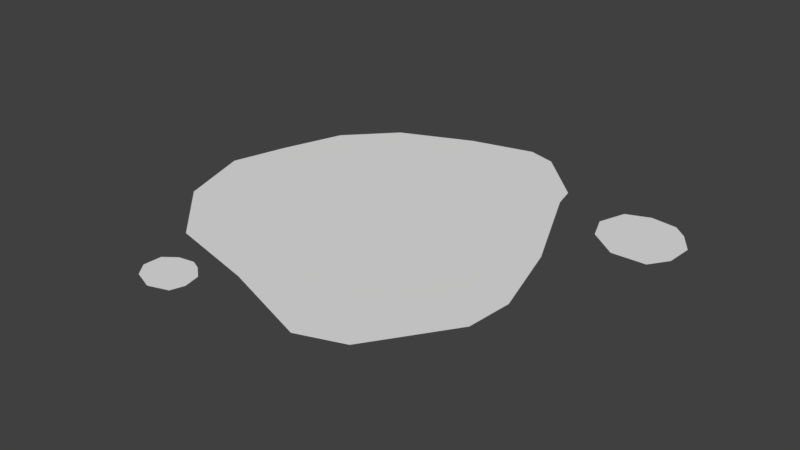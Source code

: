 # Source: blood.blend  (saved by Blender 2.78.0; exported with 4.5.12 LTS)
import bpy
from mathutils import Matrix  # noqa: F401  (used for matrix-valued properties, if any)

bpy.ops.wm.read_factory_settings(use_empty=True)
scene = bpy.context.scene
scene.name = 'Scene'

# ---- collections
col_collection_1 = bpy.data.collections.new('Collection 1'); scene.collection.children.link(col_collection_1)

# ---- materials (node trees are filled in below, after node groups)
mat_blood = bpy.data.materials.new('blood')
mat_blood.alpha_threshold = 0.0
mat_blood.use_transparent_shadow = False
mat_blood.roughness = 0.5

# ---- material node trees

# ---- world
world_world = bpy.data.worlds.new('World'); scene.world = world_world
world_world.color = (0.05088, 0.05088, 0.05088)
world_world.use_sun_shadow = False
world_world.sun_shadow_jitter_overblur = 0.0
world_world.cycles.sampling_method = 'MANUAL'

# ---- meshes
me_plane = bpy.data.meshes.new('Plane')
me_plane.from_pydata([(-0.4409, -0.3429, 0.0), (0.2908, 0.2557, 0.0), (-0.03562, -0.5665, 0.0), (0.4238, -0.06917, 0.0), (0.2138, -0.6553, 0.0), (-0.2808, -0.5055, 0.0), (0.4852, -0.2848, 0.0), (0.1514, 0.3934, 0.0), (0.3336, -0.6126, 0.0), (0.3043, 0.1968, 0.0), (-0.29, 0.2915, 0.0), (-0.4632, 0.003785, 0.0), (0.07608, 0.416, 0.0), (-0.505, -0.1458, 0.0), (-0.09553, 0.374, 0.0), (-0.4071, 0.1673, 0.0), (0.4741, -0.408, 0.0), (0.4593, 0.1039, 0.0), (0.521, 0.2658, 0.0), (0.6235, 0.05093, 0.0), (-0.1039, -0.703, 0.0), (0.6577, 0.1003, 0.0), (0.5342, 0.04797, 0.0), (0.5898, 0.2578, 0.0), (-0.2015, -0.593, 0.0), (0.6624, 0.1728, 0.0), (-0.2104, -0.6997, 0.0), (0.4341, 0.1686, 0.0), (-0.1017, -0.624, 0.0), (0.4593, 0.2416, 0.0), (-0.1593, -0.586, 0.0), (-0.1564, -0.72, 0.0), (-0.09204, -0.6678, 0.0), (0.6247, 0.2282, 0.0), (-0.2365, -0.6656, 0.0), (-0.234, -0.6179, 0.0), (-0.1335, -0.5976, 0.0)], [], [(3, 9, 1, 7, 12, 14, 10, 15, 11, 13, 0, 5, 2, 4, 8, 16, 6), (30, 24, 35, 34, 26, 31, 20, 32, 28, 36), (23, 18, 29, 27, 17, 22, 19, 21, 25, 33)])
me_plane.materials.append(mat_blood)
me_plane.use_remesh_preserve_volume = False
me_plane.use_remesh_preserve_attributes = False
me_plane.use_mirror_vertex_groups = False
me_plane.update()

# ---- objects
ob_plane = bpy.data.objects.new('Plane', me_plane)

# ---- transforms, parenting, visibility, modifiers, constraints
ob_plane.location = (0.0, 0.0, 0.0)
ob_plane.lineart.crease_threshold = 0.0

# ---- collection membership
col_collection_1.objects.link(ob_plane)

# ---- scene / render settings (as saved in the file)
scene.frame_start = 1; scene.frame_end = 250; scene.frame_set(1)
scene.render.engine = 'BLENDER_EEVEE_NEXT'
scene.render.resolution_percentage = 50
scene.render.dither_intensity = 0.0
scene.cycles.use_denoising = False
scene.cycles.samples = 128
scene.cycles.sampling_pattern = 'TABULATED_SOBOL'
scene.cycles.light_sampling_threshold = 0.0
scene.cycles.use_adaptive_sampling = False
scene.cycles.use_light_tree = False
scene.cycles.blur_glossy = 0.0
scene.cycles.sample_clamp_indirect = 0.0
scene.view_settings.view_transform = 'Standard'
bpy.context.view_layer.update()

# ---- added for rendering (the .blend has no active camera and no usable light): camera, sun
cam_auto = bpy.data.cameras.new('AutoCamera')
cam_auto.lens = 50.0
cam_auto.sensor_width = 36.0
cam_auto.clip_end = 1000.0
ob_auto_camera = bpy.data.objects.new('AutoCamera', cam_auto)
scene.collection.objects.link(ob_auto_camera)
ob_auto_camera.location = (1.58581, -1.96057, 1.2057)
ob_auto_camera.rotation_euler = (1.09748, -7.21219e-08, 0.694738)
scene.camera = ob_auto_camera
light_auto_sun = bpy.data.lights.new('AutoSun', 'SUN')
light_auto_sun.energy = 3.0
light_auto_sun.angle = 0.0523599
ob_auto_sun = bpy.data.objects.new('AutoSun', light_auto_sun)
scene.collection.objects.link(ob_auto_sun)
ob_auto_sun.rotation_euler = (0.872665, 0.174533, 0.523599)
bpy.context.view_layer.update()
